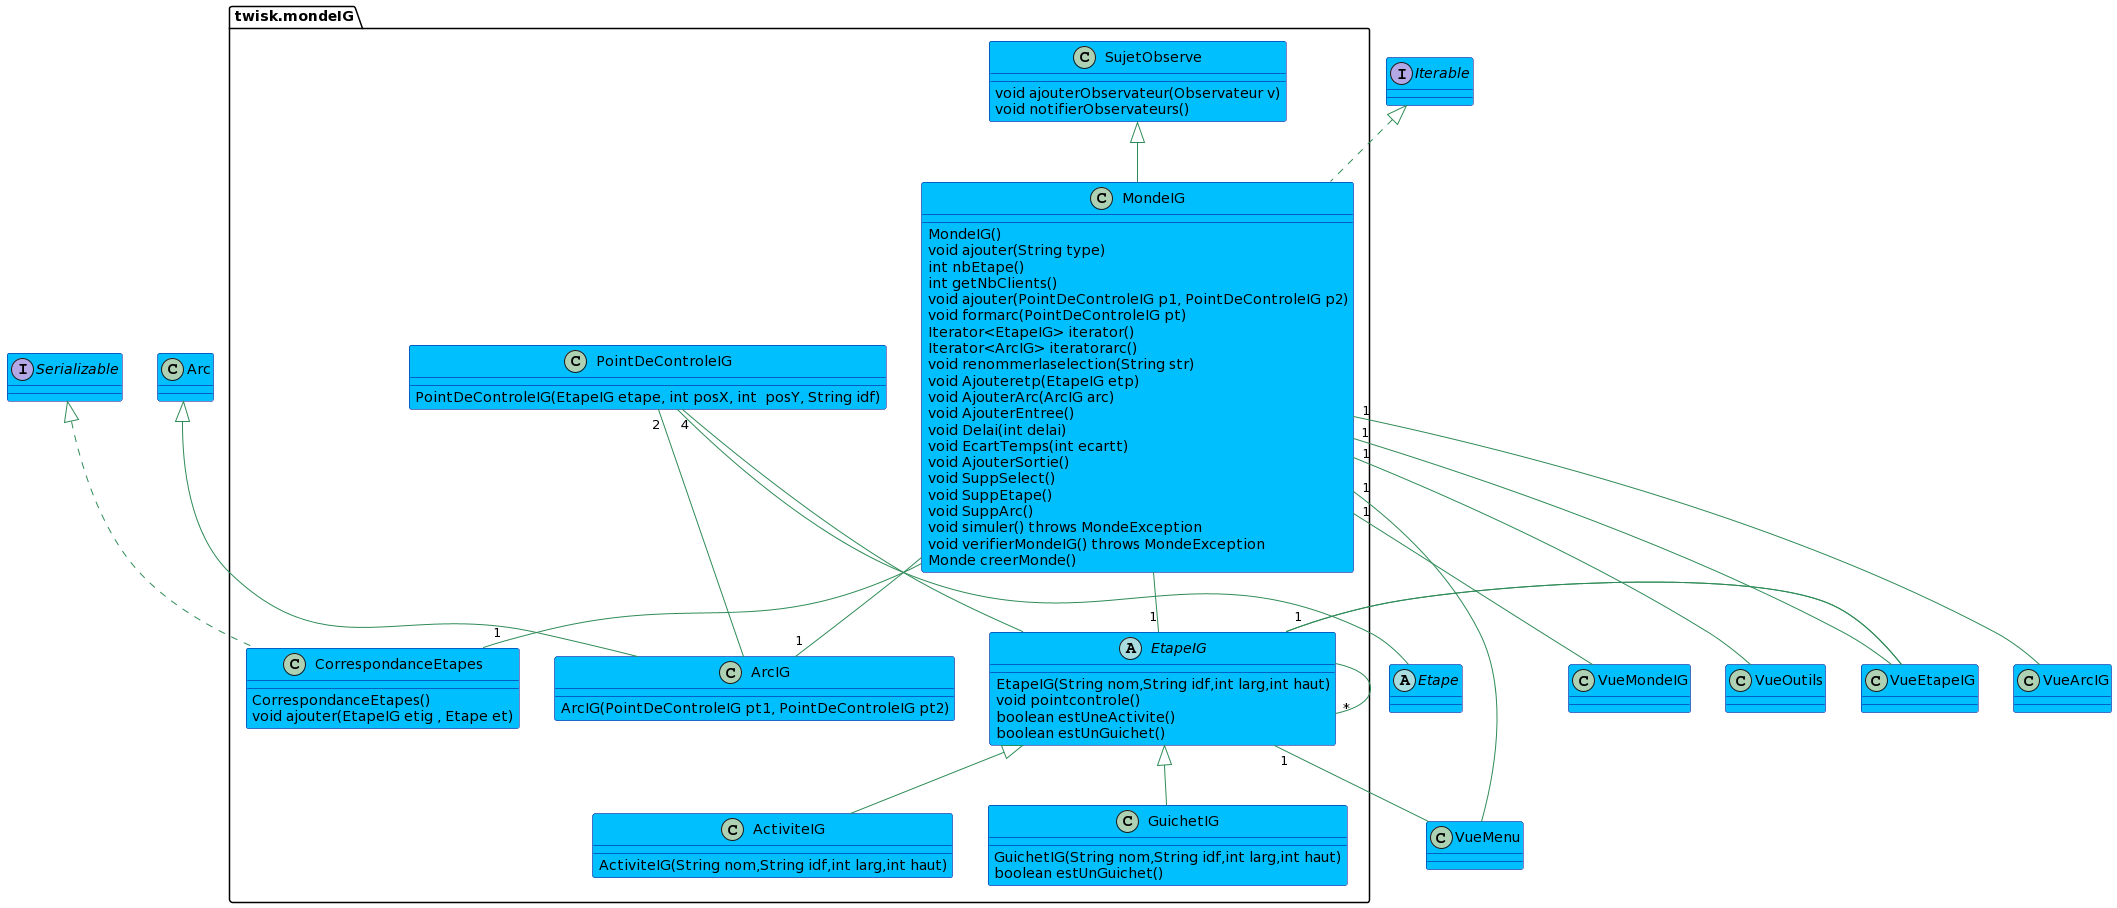

The diagram above was rendered by PlantUML. Its source (embedded in the PNG):
@startuml
skinparam class {
	BackgroundColor DeepSkyBlue
	ArrowColor SeaGreen
	BorderColor DarkBlue
}
skinparam stereotypeCBackgroundColor YellowGreen


interface Iterable{

}
class Arc
abstract class Etape
Interface Serializable
package twisk.mondeIG{
class MondeIG extends SujetObserve implements Iterable{
MondeIG()
void ajouter(String type)
int nbEtape()
int getNbClients()
void ajouter(PointDeControleIG p1, PointDeControleIG p2)
void formarc(PointDeControleIG pt)
Iterator<EtapeIG> iterator()
 Iterator<ArcIG> iteratorarc()
 void renommerlaselection(String str)
 void Ajouteretp(EtapeIG etp)
 void AjouterArc(ArcIG arc)
void AjouterEntree()
 void Delai(int delai) 
 void EcartTemps(int ecartt)
void AjouterSortie()
 void SuppSelect()
 void SuppEtape()
 void SuppArc() 
void simuler() throws MondeException
void verifierMondeIG() throws MondeException 
Monde creerMonde()
}

class PointDeControleIG{
PointDeControleIG(EtapeIG etape, int posX, int  posY, String idf)
}
class GuichetIG extends EtapeIG{
 GuichetIG(String nom,String idf,int larg,int haut)
 boolean estUnGuichet()
}
abstract class EtapeIG {
EtapeIG(String nom,String idf,int larg,int haut)
void pointcontrole()
boolean estUneActivite()
boolean estUnGuichet()
}
class CorrespondanceEtapes implements Serializable{
CorrespondanceEtapes()
void ajouter(EtapeIG etig , Etape et)
}
class ArcIG extends Arc {
ArcIG(PointDeControleIG pt1, PointDeControleIG pt2)
}

class ActiviteIG extends EtapeIG {
ActiviteIG(String nom,String idf,int larg,int haut)
}
class SujetObserve {
void ajouterObservateur(Observateur v)
void notifierObservateurs()
}
}
CorrespondanceEtapes "1" -up- MondeIG
EtapeIG "*" -up- EtapeIG
ArcIG -up- "2" PointDeControleIG
Etape -up- PointDeControleIG
ArcIG "1"-up- MondeIG
EtapeIG -up- "4" PointDeControleIG
EtapeIG "1" -up- MondeIG
EtapeIG -up- VueEtapeIG
VueEtapeIG -up- "1" MondeIG
VueArcIG -up- "1"MondeIG
VueMenu -up- "1" MondeIG
VueMenu -up- "1" EtapeIG
VueMondeIG -up- "1" MondeIG
VueOutils -up- "1" MondeIG
VueEtapeIG -up- "1" EtapeIG
@enduml